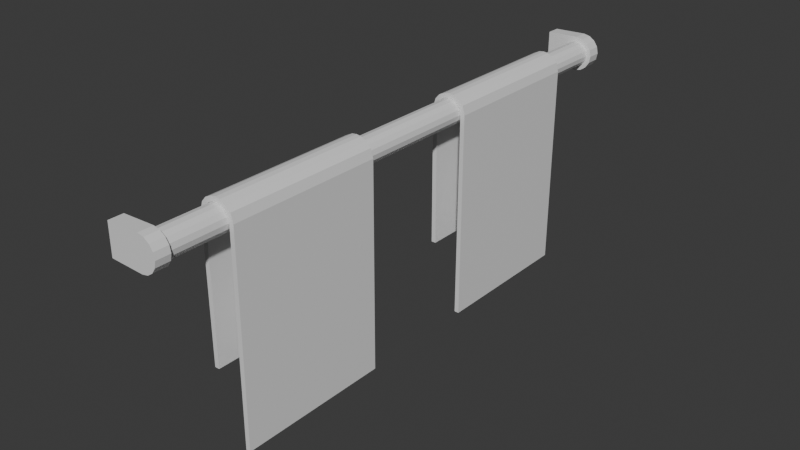 # Source: towelholder.blend  (saved by Blender 5.1.30; exported with 4.5.12 LTS)
import bpy
from mathutils import Matrix  # noqa: F401  (used for matrix-valued properties, if any)

bpy.ops.wm.read_factory_settings(use_empty=True)
scene = bpy.context.scene
scene.name = 'Scene'

# ---- collections
col_collection = bpy.data.collections.new('Collection'); scene.collection.children.link(col_collection)

# ---- materials (node trees are filled in below, after node groups)
mat_towel_holder = bpy.data.materials.new('Towel holder')
mat_towel_holder.alpha_threshold = 0.0
mat_towel_holder.use_backface_culling_lightprobe_volume = False
mat_towel_holder.roughness = 0.5
mat_towel_holder.line_color = (0.0, 0.0, 0.0, 1.0)
mat_towel = bpy.data.materials.new('towel')

# ---- material node trees
mat_towel_holder.use_nodes = True; mat_towel_holder.node_tree.nodes.clear()
_N = mat_towel_holder.node_tree.nodes; _L = mat_towel_holder.node_tree.links
n0 = _N.new('ShaderNodeOutputMaterial'); n0.name = 'Material Output'; n0.location = (200, 100)
n1 = _N.new('ShaderNodeBsdfPrincipled'); n1.name = 'Principled BSDF'; n1.location = (-200, 100)
_L.new(n1.outputs[0], n0.inputs[0])
n0.is_active_output = True
mat_towel.use_nodes = True; mat_towel.node_tree.nodes.clear()
_N = mat_towel.node_tree.nodes; _L = mat_towel.node_tree.links
n0 = _N.new('ShaderNodeBsdfPrincipled'); n0.name = 'Principled BSDF'; n0.location = (-200, 100)
n1 = _N.new('ShaderNodeOutputMaterial'); n1.name = 'Material Output'; n1.location = (200, 100)
_L.new(n0.outputs[0], n1.inputs[0])
n1.is_active_output = True

# ---- world
world_world = bpy.data.worlds.new('World'); scene.world = world_world
world_world.use_nodes = True; world_world.node_tree.nodes.clear()
_N = world_world.node_tree.nodes; _L = world_world.node_tree.links
n0 = _N.new('ShaderNodeOutputWorld'); n0.name = 'World Output'; n0.location = (200, 100)
n1 = _N.new('ShaderNodeBackground'); n1.name = 'Background'; n1.location = (-200, 100)
n1.inputs[0].default_value = (0.05088, 0.05088, 0.05088, 1.0)
_L.new(n1.outputs[0], n0.inputs[0])
n0.is_active_output = True
world_world.color = (0.05088, 0.05088, 0.05088)
world_world.sun_shadow_jitter_overblur = 0.0

# ---- meshes
me_cylinder_001 = bpy.data.meshes.new('Cylinder.001')
me_cylinder_001.from_pydata([(-0.02, -0.4461, -1.51e-09), (-0.01848, -0.4461, -0.007654), (-0.01414, -0.4461, -0.01414), (-0.007654, -0.4461, -0.01848), (2.101e-08, -0.4461, -0.02), (0.007654, -0.4461, -0.01848), (0.01414, -0.4461, -0.01414), (0.01848, -0.4461, -0.007654), (0.02, -0.4461, 1.51e-09), (0.01848, -0.4461, 0.007654), (0.01414, -0.4461, 0.01414), (0.007654, -0.4461, 0.01848), (1.799e-08, -0.4461, 0.02), (-0.007654, -0.4461, 0.01848), (-0.01414, -0.4461, 0.01414), (-0.01848, -0.4461, 0.007654), (-0.02, 0.4242, -1.51e-09), (-0.02, -0.4242, -1.51e-09), (-0.01848, -0.4242, -0.007654), (-0.01848, 0.4242, -0.007654), (-0.01414, -0.4242, -0.01414), (-0.01414, 0.4242, -0.01414), (-0.007654, -0.4242, -0.01848), (-0.007654, 0.4242, -0.01848), (2.005e-08, -0.4242, -0.02), (-1.703e-08, 0.4242, -0.02), (0.007654, -0.4242, -0.01848), (0.007654, 0.4242, -0.01848), (0.01414, -0.4242, -0.01414), (0.01414, 0.4242, -0.01414), (0.01848, -0.4242, -0.007654), (0.01848, 0.4242, -0.007654), (0.02, -0.4242, 1.51e-09), (0.02, 0.4242, 1.51e-09), (0.01848, -0.4242, 0.007654), (0.01848, 0.4242, 0.007654), (0.01414, -0.4242, 0.01414), (0.01414, 0.4242, 0.01414), (0.007654, -0.4242, 0.01848), (0.007654, 0.4242, 0.01848), (1.703e-08, -0.4242, 0.02), (-2.005e-08, 0.4242, 0.02), (-0.007654, -0.4242, 0.01848), (-0.007654, 0.4242, 0.01848), (-0.01414, -0.4242, 0.01414), (-0.01414, 0.4242, 0.01414), (-0.01848, -0.4242, 0.007654), (-0.01848, 0.4242, 0.007654), (-0.05103, 0.4461, -0.02527), (-1.741e-08, 0.4461, -0.02735), (0.01047, 0.4461, -0.02527), (0.01934, 0.4461, -0.01934), (0.02527, 0.4461, -0.01047), (0.02735, 0.4461, 2.049e-09), (0.02527, 0.4461, 0.01047), (0.01934, 0.4461, 0.01934), (0.01047, 0.4461, 0.02527), (-2.154e-08, 0.4461, 0.02735), (-0.05103, 0.4461, 0.02527), (-0.05103, 0.4242, 0.01047), (-0.05103, 0.4242, -3.869e-09), (-0.05103, 0.4242, 0.01934), (-0.05103, 0.4242, 0.02527), (-2.059e-08, 0.4242, 0.02735), (0.01047, 0.4242, 0.02527), (0.01934, 0.4242, 0.01934), (0.02527, 0.4242, 0.01047), (0.02735, 0.4242, 2.049e-09), (0.02527, 0.4242, -0.01047), (0.01934, 0.4242, -0.01934), (0.01047, 0.4242, -0.02527), (-1.646e-08, 0.4242, -0.02735), (-0.05103, 0.4242, -0.02527), (-0.05103, 0.4242, -0.01934), (-0.05103, 0.4242, -0.01047), (-0.05103, -0.4461, -3.864e-09), (-0.05103, -0.4461, -0.0097), (-0.05103, -0.4461, -0.01792), (-0.05103, -0.4461, -0.02342), (2.143e-08, -0.4461, -0.02535), (0.0097, -0.4461, -0.02342), (0.01792, -0.4461, -0.01792), (0.02342, -0.4461, -0.0097), (0.02535, -0.4461, 1.902e-09), (0.02342, -0.4461, 0.0097), (0.01792, -0.4461, 0.01792), (0.0097, -0.4461, 0.02342), (1.76e-08, -0.4461, 0.02535), (-0.05103, -0.4461, 0.02342), (-0.05103, -0.4461, 0.01792), (-0.05103, -0.4461, 0.0097), (-0.05103, -0.4242, -3.864e-09), (-0.05103, -0.4242, 0.0097), (-0.05103, -0.4242, 0.01792), (-0.05103, -0.4242, 0.02342), (1.664e-08, -0.4242, 0.02535), (0.0097, -0.4242, 0.02342), (0.01792, -0.4242, 0.01792), (0.02342, -0.4242, 0.0097), (0.02535, -0.4242, 1.902e-09), (0.02342, -0.4242, -0.0097), (0.01792, -0.4242, -0.01792), (0.0097, -0.4242, -0.02342), (2.047e-08, -0.4242, -0.02535), (-0.05103, -0.4242, -0.02342), (-0.05103, -0.4242, -0.01792), (-0.05103, -0.4242, -0.0097)], [], [(0, 1, 2, 3, 4, 5, 6, 7, 8, 9, 10, 11, 12, 13, 14, 15), (47, 16, 17, 46), (45, 47, 46, 44), (43, 45, 44, 42), (41, 43, 42, 40), (39, 41, 40, 38), (37, 39, 38, 36), (35, 37, 36, 34), (33, 35, 34, 32), (31, 33, 32, 30), (29, 31, 30, 28), (27, 29, 28, 26), (25, 27, 26, 24), (23, 25, 24, 22), (21, 23, 22, 20), (19, 21, 20, 18), (16, 19, 18, 17), (18, 20, 105, 106), (21, 19, 74, 73), (36, 38, 96, 97), (39, 37, 65, 64), (12, 11, 86, 87), (28, 30, 100, 101), (31, 29, 69, 68), (46, 17, 91, 92), (5, 4, 79, 80), (16, 47, 59, 60), (20, 22, 104, 105), (23, 21, 73, 72), (38, 40, 95, 96), (41, 39, 64, 63), (11, 10, 85, 86), (4, 3, 78, 79), (30, 32, 99, 100), (33, 31, 68, 67), (10, 9, 84, 85), (3, 2, 77, 78), (22, 24, 103, 104), (40, 42, 94, 95), (25, 23, 72, 71), (0, 15, 90, 75), (72, 48, 49, 71), (71, 49, 50, 70), (70, 50, 51, 69), (69, 51, 52, 68), (68, 52, 53, 67), (67, 53, 54, 66), (66, 54, 55, 65), (65, 55, 56, 64), (64, 56, 57, 63), (63, 57, 58, 62), (47, 45, 61, 59), (29, 27, 70, 69), (19, 16, 60, 74), (37, 35, 66, 65), (45, 43, 62, 61), (27, 25, 71, 70), (35, 33, 67, 66), (43, 41, 63, 62), (78, 104, 103, 79), (79, 103, 102, 80), (80, 102, 101, 81), (81, 101, 100, 82), (82, 100, 99, 83), (83, 99, 98, 84), (84, 98, 97, 85), (85, 97, 96, 86), (86, 96, 95, 87), (87, 95, 94, 88), (6, 5, 80, 81), (13, 12, 87, 88), (44, 46, 92, 93), (26, 28, 101, 102), (17, 18, 106, 91), (7, 6, 81, 82), (14, 13, 88, 89), (34, 36, 97, 98), (1, 0, 75, 76), (8, 7, 82, 83), (42, 44, 93, 94), (24, 26, 102, 103), (15, 14, 89, 90), (2, 1, 76, 77), (32, 34, 98, 99), (9, 8, 83, 84), (49, 48, 58, 57, 56, 55, 54, 53, 52, 51, 50)])
_uv = me_cylinder_001.uv_layers.new(name='UVMap')
_uv.uv.foreach_set('vector', [0.2443, 0.5036, 0.2387, 0.5319, 0.2226, 0.5559, 0.1986, 0.572, 0.1702, 0.5776, 0.1419, 0.572, 0.1178, 0.5559, 0.1018, 0.5319, 0.09613, 0.5036, 0.1018, 0.4752, 0.1178, 0.4512, 0.1419, 0.4351, 0.1702, 0.4295, 0.1986, 0.4351, 0.2226, 0.4512, 0.2387, 0.4752, 0.9552, 0.1237, 0.963, 0.1304, 0.2434, 0.9833, 0.2356, 0.9767, 0.9473, 0.1171, 0.9552, 0.1237, 0.2356, 0.9767, 0.2277, 0.9701, 0.9395, 0.1105, 0.9473, 0.1171, 0.2277, 0.9701, 0.2199, 0.9635, 0.9316, 0.1039, 0.9395, 0.1105, 0.2199, 0.9635, 0.2121, 0.9569, 0.9238, 0.09727, 0.9316, 0.1039, 0.2121, 0.9569, 0.2042, 0.9503, 0.9159, 0.09065, 0.9238, 0.09727, 0.2042, 0.9503, 0.1964, 0.9436, 0.9081, 0.08403, 0.9159, 0.09065, 0.1964, 0.9436, 0.1885, 0.937, 0.9002, 0.07741, 0.9081, 0.08403, 0.1885, 0.937, 0.1807, 0.9304, 0.8924, 0.07079, 0.9002, 0.07741, 0.1807, 0.9304, 0.1728, 0.9238, 0.8845, 0.06418, 0.8924, 0.07079, 0.1728, 0.9238, 0.165, 0.9172, 0.8767, 0.05756, 0.8845, 0.06418, 0.165, 0.9172, 0.1571, 0.9105, 0.8688, 0.05094, 0.8767, 0.05756, 0.1571, 0.9105, 0.1493, 0.9039, 0.861, 0.04432, 0.8688, 0.05094, 0.1493, 0.9039, 0.1414, 0.8973, 0.8532, 0.0377, 0.861, 0.04432, 0.1414, 0.8973, 0.1336, 0.8907, 0.8453, 0.03108, 0.8532, 0.0377, 0.1336, 0.8907, 0.1257, 0.8841, 0.8375, 0.02446, 0.8453, 0.03108, 0.1257, 0.8841, 0.1179, 0.8774, 0.7297, 0.3674, 0.7121, 0.3448, 0.8758, 0.3106, 0.8837, 0.3548, 0.7092, 0.8335, 0.7277, 0.8059, 0.8662, 0.8179, 0.8662, 0.8556, 0.6083, 0.4213, 0.6253, 0.4365, 0.6157, 0.4479, 0.5968, 0.429, 0.6165, 0.6947, 0.5889, 0.7132, 0.5668, 0.691, 0.6045, 0.6658, 0.1702, 0.4295, 0.1419, 0.4351, 0.1343, 0.4168, 0.1702, 0.4097, 0.6143, 0.349, 0.6008, 0.3651, 0.5887, 0.3596, 0.6043, 0.3396, 0.5705, 0.8059, 0.5889, 0.8335, 0.5668, 0.8556, 0.5416, 0.8179, 0.7256, 0.4236, 0.7356, 0.3962, 0.8877, 0.4091, 0.8746, 0.462, 0.1419, 0.572, 0.1702, 0.5776, 0.1702, 0.5975, 0.1343, 0.5903, 0.7342, 0.7733, 0.7277, 0.7408, 0.8662, 0.7288, 0.8662, 0.7733, 0.7121, 0.3448, 0.6866, 0.3329, 0.8671, 0.2815, 0.8758, 0.3106, 0.6816, 0.8519, 0.7092, 0.8335, 0.8662, 0.8556, 0.8662, 0.8808, 0.6253, 0.4365, 0.648, 0.4465, 0.6409, 0.4614, 0.6157, 0.4479, 0.6491, 0.6882, 0.6165, 0.6947, 0.6045, 0.6658, 0.6491, 0.657, 0.1419, 0.4351, 0.1178, 0.4512, 0.1038, 0.4372, 0.1343, 0.4168, 0.1702, 0.5776, 0.1986, 0.572, 0.3592, 0.5903, 0.1702, 0.5975, 0.6008, 0.3651, 0.5945, 0.3835, 0.5793, 0.3823, 0.5887, 0.3596, 0.564, 0.7733, 0.5705, 0.8059, 0.5416, 0.8179, 0.5327, 0.7733, 0.1178, 0.4512, 0.1018, 0.4752, 0.08347, 0.4676, 0.1038, 0.4372, 0.1986, 0.572, 0.2226, 0.5559, 0.3592, 0.57, 0.3592, 0.5903, 0.6866, 0.3329, 0.6575, 0.3316, 0.6533, 0.3153, 0.8671, 0.2815, 0.648, 0.4465, 0.6762, 0.4494, 0.8457, 0.5313, 0.6409, 0.4614, 0.6491, 0.8584, 0.6816, 0.8519, 0.8662, 0.8808, 0.6491, 0.8897, 0.2443, 0.5036, 0.2387, 0.4752, 0.3592, 0.4676, 0.3592, 0.5036, 0.3509, 0.01449, 0.3534, 0.08641, 0.1981, 0.08435, 0.1835, 0.02045, 0.1835, 0.02045, 0.1981, 0.08435, 0.1733, 0.09315, 0.1405, 0.03631, 0.1405, 0.03631, 0.1733, 0.09315, 0.1528, 0.1091, 0.1034, 0.06428, 0.1034, 0.06428, 0.1528, 0.1091, 0.1382, 0.1309, 0.07516, 0.1028, 0.07516, 0.1028, 0.1382, 0.1309, 0.1315, 0.1561, 0.05873, 0.1498, 0.05873, 0.1498, 0.1315, 0.1561, 0.1353, 0.1823, 0.06788, 0.2013, 0.06788, 0.2013, 0.1353, 0.1823, 0.1473, 0.2065, 0.09184, 0.2458, 0.09184, 0.2458, 0.1473, 0.2065, 0.1677, 0.2245, 0.1276, 0.2797, 0.1276, 0.2797, 0.1677, 0.2245, 0.1929, 0.2365, 0.1714, 0.3011, 0.1714, 0.3011, 0.1929, 0.2365, 0.3541, 0.2471, 0.3452, 0.3218, 0.7277, 0.7408, 0.7092, 0.7132, 0.8662, 0.691, 0.8662, 0.7288, 0.5889, 0.8335, 0.6165, 0.8519, 0.6045, 0.8808, 0.5668, 0.8556, 0.7277, 0.8059, 0.7342, 0.7733, 0.8662, 0.7733, 0.8662, 0.8179, 0.5889, 0.7132, 0.5705, 0.7408, 0.5416, 0.7288, 0.5668, 0.691, 0.7092, 0.7132, 0.6816, 0.6947, 0.8662, 0.6658, 0.8662, 0.691, 0.6165, 0.8519, 0.6491, 0.8584, 0.6491, 0.8897, 0.6045, 0.8808, 0.5705, 0.7408, 0.564, 0.7733, 0.5327, 0.7733, 0.5416, 0.7288, 0.6816, 0.6947, 0.6491, 0.6882, 0.6491, 0.657, 0.8662, 0.6658, 0.847, 0.1868, 0.8671, 0.2815, 0.6533, 0.3153, 0.6266, 0.2335, 0.6266, 0.2335, 0.6533, 0.3153, 0.6261, 0.3243, 0.5833, 0.2586, 0.5833, 0.2586, 0.6261, 0.3243, 0.6043, 0.3396, 0.549, 0.292, 0.549, 0.292, 0.6043, 0.3396, 0.5887, 0.3596, 0.5254, 0.3321, 0.5254, 0.3321, 0.5887, 0.3596, 0.5793, 0.3823, 0.5143, 0.3768, 0.5143, 0.3768, 0.5793, 0.3823, 0.5848, 0.4064, 0.5176, 0.4227, 0.5176, 0.4227, 0.5848, 0.4064, 0.5968, 0.429, 0.534, 0.4664, 0.534, 0.4664, 0.5968, 0.429, 0.6157, 0.4479, 0.5622, 0.5053, 0.5622, 0.5053, 0.6157, 0.4479, 0.6409, 0.4614, 0.6005, 0.5375, 0.6005, 0.5375, 0.6409, 0.4614, 0.8457, 0.5313, 0.8097, 0.6212, 0.1178, 0.5559, 0.1419, 0.572, 0.1343, 0.5903, 0.1038, 0.57, 0.1986, 0.4351, 0.1702, 0.4295, 0.1702, 0.4097, 0.3592, 0.4168, 0.7038, 0.4425, 0.7256, 0.4236, 0.8746, 0.462, 0.8592, 0.5041, 0.6335, 0.3373, 0.6143, 0.349, 0.6043, 0.3396, 0.6261, 0.3243, 0.7356, 0.3962, 0.7297, 0.3674, 0.8837, 0.3548, 0.8877, 0.4091, 0.1018, 0.5319, 0.1178, 0.5559, 0.1038, 0.57, 0.08347, 0.5395, 0.2226, 0.4512, 0.1986, 0.4351, 0.3592, 0.4168, 0.3592, 0.4372, 0.5977, 0.4029, 0.6083, 0.4213, 0.5968, 0.429, 0.5848, 0.4064, 0.2387, 0.5319, 0.2443, 0.5036, 0.3592, 0.5036, 0.3592, 0.5395, 0.09613, 0.5036, 0.1018, 0.5319, 0.08347, 0.5395, 0.07633, 0.5036, 0.6762, 0.4494, 0.7038, 0.4425, 0.8592, 0.5041, 0.8457, 0.5313, 0.6575, 0.3316, 0.6335, 0.3373, 0.6261, 0.3243, 0.6533, 0.3153, 0.2387, 0.4752, 0.2226, 0.4512, 0.3592, 0.4372, 0.3592, 0.4676, 0.2226, 0.5559, 0.2387, 0.5319, 0.3592, 0.5395, 0.3592, 0.57, 0.5945, 0.3835, 0.5977, 0.4029, 0.5848, 0.4064, 0.5793, 0.3823, 0.1018, 0.4752, 0.09613, 0.5036, 0.07633, 0.5036, 0.08347, 0.4676, 0.1981, 0.08435, 0.3534, 0.08641, 0.3541, 0.2471, 0.1929, 0.2365, 0.1677, 0.2245, 0.1473, 0.2065, 0.1353, 0.1823, 0.1315, 0.1561, 0.1382, 0.1309, 0.1528, 0.1091, 0.1733, 0.09315])
me_cylinder_001.materials.append(mat_towel_holder)
me_cylinder_001.update()
me_cube_001 = bpy.data.meshes.new('Cube.001')
me_cube_001.from_pydata([(-0.02649, -0.1187, -0.2135), (-0.02649, 0.1187, -0.2135), (0.02649, -0.1187, -0.3177), (0.02649, 0.1187, -0.3177), (-0.007426, -0.1187, 0.02622), (-0.02725, -0.1187, 0.001047), (-0.01696, -0.1187, 0.02158), (-0.02331, -0.1187, 0.01428), (-0.02725, 0.1187, 0.001047), (-0.007426, 0.1187, 0.02622), (-0.02331, 0.1187, 0.01428), (-0.01696, 0.1187, 0.02158), (0.02756, -0.1187, 0.00104), (0.007426, -0.1187, 0.02622), (0.02393, -0.1187, 0.0146), (0.01633, -0.1187, 0.02142), (0.007426, 0.1187, 0.02622), (0.02756, 0.1187, 0.00104), (0.01633, 0.1187, 0.02142), (0.02393, 0.1187, 0.0146), (-0.01949, -0.1187, -0.2135), (-0.01949, 0.1187, -0.2135), (0.01949, -0.1187, -0.3177), (0.01949, 0.1187, -0.3177), (-0.006512, -0.1187, 0.01928), (-0.02031, -0.1187, 0.0001335), (-0.01346, -0.1187, 0.01551), (-0.01725, -0.1187, 0.01078), (-0.02031, 0.1187, 0.0001335), (-0.006512, 0.1187, 0.01928), (-0.01725, 0.1187, 0.01078), (-0.01346, 0.1187, 0.01551), (0.02062, -0.1187, 0.0001266), (0.006512, -0.1187, 0.01928), (0.01787, -0.1187, 0.0111), (0.01283, -0.1187, 0.01536), (0.006512, 0.1187, 0.01928), (0.02062, 0.1187, 0.0001266), (0.01283, 0.1187, 0.01536), (0.01787, 0.1187, 0.0111), (0.0, -0.1187, 0.0272), (0.0, 0.1187, 0.0272), (0.0, -0.1187, 0.02026), (0.0, 0.1187, 0.02026)], [], [(4, 9, 11, 6), (6, 11, 10, 7), (7, 10, 8, 5), (16, 13, 15, 18), (18, 15, 14, 19), (19, 14, 12, 17), (0, 5, 8, 1), (41, 9, 4, 40), (3, 17, 12, 2), (24, 26, 31, 29), (26, 27, 30, 31), (27, 25, 28, 30), (36, 38, 35, 33), (38, 39, 34, 35), (39, 37, 32, 34), (20, 21, 28, 25), (43, 42, 24, 29), (23, 22, 32, 37), (0, 1, 21, 20), (3, 2, 22, 23), (4, 6, 26, 24), (11, 9, 29, 31), (6, 7, 27, 26), (10, 11, 31, 30), (7, 5, 25, 27), (8, 10, 30, 28), (16, 18, 38, 36), (15, 13, 33, 35), (18, 19, 39, 38), (14, 15, 35, 34), (19, 17, 37, 39), (12, 14, 34, 32), (2, 12, 32, 22), (40, 4, 24, 42), (5, 0, 20, 25), (1, 8, 28, 21), (41, 16, 36, 43), (17, 3, 23, 37), (9, 41, 43, 29), (13, 40, 42, 33), (36, 33, 42, 43), (16, 41, 40, 13)])
_uv = me_cube_001.uv_layers.new(name='UVMap')
_uv.uv.foreach_set('vector', [0.01317, 0.5985, 0.398, 0.5976, 0.3978, 0.6142, 0.01348, 0.615, 0.01348, 0.615, 0.3978, 0.6142, 0.3978, 0.629, 0.0135, 0.6299, 0.0135, 0.6299, 0.3978, 0.629, 0.3982, 0.6509, 0.01318, 0.6518, 0.3984, 0.5747, 0.01289, 0.5754, 0.01249, 0.5592, 0.3989, 0.5587, 0.3989, 0.5587, 0.01249, 0.5592, 0.01316, 0.5434, 0.3983, 0.543, 0.3983, 0.543, 0.01316, 0.5434, 0.01216, 0.5212, 0.3993, 0.5209, 0.01391, 0.9998, 0.01318, 0.6518, 0.3982, 0.6509, 0.3991, 0.9989, 0.3982, 0.5861, 0.398, 0.5976, 0.01317, 0.5985, 0.01295, 0.587, 0.3995, 0.0003941, 0.3993, 0.5209, 0.01216, 0.5212, 0.01175, 0.0006593, 0.7973, 0.5794, 0.7973, 0.5922, 0.4114, 0.5922, 0.4114, 0.5794, 0.7973, 0.5922, 0.7973, 0.6021, 0.4114, 0.6021, 0.4114, 0.5922, 0.7973, 0.6021, 0.7973, 0.6201, 0.4114, 0.6201, 0.4114, 0.6021, 0.4114, 0.558, 0.4114, 0.5459, 0.7973, 0.5459, 0.7973, 0.558, 0.4114, 0.5459, 0.4114, 0.5351, 0.7973, 0.5351, 0.7973, 0.5459, 0.4114, 0.5351, 0.4114, 0.5168, 0.7973, 0.5168, 0.7973, 0.5351, 0.7973, 0.9673, 0.4114, 0.9673, 0.4114, 0.6201, 0.7973, 0.6201, 0.4114, 0.5687, 0.7973, 0.5687, 0.7973, 0.5794, 0.4114, 0.5794, 0.4114, 0.0001385, 0.7973, 0.0001386, 0.7973, 0.5168, 0.4114, 0.5168, 0.7975, 0.386, 0.7975, 0.0001385, 0.8089, 0.0001385, 0.8089, 0.386, 0.8089, 0.3863, 0.8089, 0.7722, 0.7975, 0.7722, 0.7975, 0.3863, 0.01317, 0.5985, 0.01348, 0.615, 0.001818, 0.6174, 0.00129, 0.6011, 0.3978, 0.6142, 0.398, 0.5976, 0.4099, 0.6002, 0.4094, 0.6165, 0.01348, 0.615, 0.0135, 0.6299, 0.00183, 0.6304, 0.001818, 0.6174, 0.3978, 0.629, 0.3978, 0.6142, 0.4094, 0.6165, 0.4095, 0.6295, 0.0135, 0.6299, 0.01318, 0.6518, 0.001594, 0.6514, 0.00183, 0.6304, 0.3982, 0.6509, 0.3978, 0.629, 0.4095, 0.6295, 0.4098, 0.6505, 0.3984, 0.5747, 0.3989, 0.5587, 0.4111, 0.5572, 0.4102, 0.5724, 0.01249, 0.5592, 0.01289, 0.5754, 0.0009266, 0.573, 0.0001384, 0.5577, 0.3989, 0.5587, 0.3983, 0.543, 0.4097, 0.5434, 0.4111, 0.5572, 0.01316, 0.5434, 0.01249, 0.5592, 0.0001384, 0.5577, 0.001665, 0.5437, 0.3983, 0.543, 0.3993, 0.5209, 0.4111, 0.5214, 0.4097, 0.5434, 0.01216, 0.5212, 0.01316, 0.5434, 0.001665, 0.5437, 0.0003805, 0.5216, 0.01175, 0.0006593, 0.01216, 0.5212, 0.0003805, 0.5216, 0.0002739, 0.0006209, 0.01295, 0.587, 0.01317, 0.5985, 0.00129, 0.6011, 0.0007792, 0.5871, 0.01318, 0.6518, 0.01391, 0.9998, 0.002494, 0.9999, 0.001594, 0.6514, 0.3991, 0.9989, 0.3982, 0.6509, 0.4098, 0.6505, 0.4105, 0.9989, 0.3982, 0.5861, 0.3984, 0.5747, 0.4102, 0.5724, 0.4103, 0.5863, 0.3993, 0.5209, 0.3995, 0.0003941, 0.4111, 0.0001385, 0.4111, 0.5214, 0.398, 0.5976, 0.3982, 0.5861, 0.4103, 0.5863, 0.4099, 0.6002, 0.01289, 0.5754, 0.01295, 0.587, 0.0007792, 0.5871, 0.0009266, 0.573, 0.4114, 0.558, 0.7973, 0.558, 0.7973, 0.5687, 0.4114, 0.5687, 0.3984, 0.5747, 0.3982, 0.5861, 0.01295, 0.587, 0.01289, 0.5754])
me_cube_001.materials.append(mat_towel)
me_cube_001.update()
me_cube_002 = bpy.data.meshes.new('Cube.002')
me_cube_002.from_pydata([(-0.02649, -0.1187, -0.2135), (-0.02649, 0.1187, -0.2135), (0.02649, -0.1187, -0.3177), (0.02649, 0.1187, -0.3177), (-0.007426, -0.1187, 0.02622), (-0.02725, -0.1187, 0.001047), (-0.01696, -0.1187, 0.02158), (-0.02331, -0.1187, 0.01428), (-0.02725, 0.1187, 0.001047), (-0.007426, 0.1187, 0.02622), (-0.02331, 0.1187, 0.01428), (-0.01696, 0.1187, 0.02158), (0.02756, -0.1187, 0.00104), (0.007426, -0.1187, 0.02622), (0.02393, -0.1187, 0.0146), (0.01633, -0.1187, 0.02142), (0.007426, 0.1187, 0.02622), (0.02756, 0.1187, 0.00104), (0.01633, 0.1187, 0.02142), (0.02393, 0.1187, 0.0146), (-0.01949, -0.1187, -0.2135), (-0.01949, 0.1187, -0.2135), (0.01949, -0.1187, -0.3177), (0.01949, 0.1187, -0.3177), (-0.006512, -0.1187, 0.01928), (-0.02031, -0.1187, 0.0001335), (-0.01346, -0.1187, 0.01551), (-0.01725, -0.1187, 0.01078), (-0.02031, 0.1187, 0.0001335), (-0.006512, 0.1187, 0.01928), (-0.01725, 0.1187, 0.01078), (-0.01346, 0.1187, 0.01551), (0.02062, -0.1187, 0.0001266), (0.006512, -0.1187, 0.01928), (0.01787, -0.1187, 0.0111), (0.01283, -0.1187, 0.01536), (0.006512, 0.1187, 0.01928), (0.02062, 0.1187, 0.0001266), (0.01283, 0.1187, 0.01536), (0.01787, 0.1187, 0.0111), (0.0, -0.1187, 0.0272), (0.0, 0.1187, 0.0272), (0.0, -0.1187, 0.02026), (0.0, 0.1187, 0.02026)], [], [(4, 9, 11, 6), (6, 11, 10, 7), (7, 10, 8, 5), (16, 13, 15, 18), (18, 15, 14, 19), (19, 14, 12, 17), (0, 5, 8, 1), (41, 9, 4, 40), (3, 17, 12, 2), (24, 26, 31, 29), (26, 27, 30, 31), (27, 25, 28, 30), (36, 38, 35, 33), (38, 39, 34, 35), (39, 37, 32, 34), (20, 21, 28, 25), (43, 42, 24, 29), (23, 22, 32, 37), (0, 1, 21, 20), (3, 2, 22, 23), (4, 6, 26, 24), (11, 9, 29, 31), (6, 7, 27, 26), (10, 11, 31, 30), (7, 5, 25, 27), (8, 10, 30, 28), (16, 18, 38, 36), (15, 13, 33, 35), (18, 19, 39, 38), (14, 15, 35, 34), (19, 17, 37, 39), (12, 14, 34, 32), (2, 12, 32, 22), (40, 4, 24, 42), (5, 0, 20, 25), (1, 8, 28, 21), (41, 16, 36, 43), (17, 3, 23, 37), (9, 41, 43, 29), (13, 40, 42, 33), (36, 33, 42, 43), (16, 41, 40, 13)])
_uv = me_cube_002.uv_layers.new(name='UVMap')
_uv.uv.foreach_set('vector', [0.01317, 0.5985, 0.398, 0.5976, 0.3978, 0.6142, 0.01348, 0.615, 0.01348, 0.615, 0.3978, 0.6142, 0.3978, 0.629, 0.0135, 0.6299, 0.0135, 0.6299, 0.3978, 0.629, 0.3982, 0.6509, 0.01318, 0.6518, 0.3984, 0.5747, 0.01289, 0.5754, 0.01249, 0.5592, 0.3989, 0.5587, 0.3989, 0.5587, 0.01249, 0.5592, 0.01316, 0.5434, 0.3983, 0.543, 0.3983, 0.543, 0.01316, 0.5434, 0.01216, 0.5212, 0.3993, 0.5209, 0.01391, 0.9998, 0.01318, 0.6518, 0.3982, 0.6509, 0.3991, 0.9989, 0.3982, 0.5861, 0.398, 0.5976, 0.01317, 0.5985, 0.01295, 0.587, 0.3995, 0.0003941, 0.3993, 0.5209, 0.01216, 0.5212, 0.01175, 0.0006593, 0.7973, 0.5794, 0.7973, 0.5922, 0.4114, 0.5922, 0.4114, 0.5794, 0.7973, 0.5922, 0.7973, 0.6021, 0.4114, 0.6021, 0.4114, 0.5922, 0.7973, 0.6021, 0.7973, 0.6201, 0.4114, 0.6201, 0.4114, 0.6021, 0.4114, 0.558, 0.4114, 0.5459, 0.7973, 0.5459, 0.7973, 0.558, 0.4114, 0.5459, 0.4114, 0.5351, 0.7973, 0.5351, 0.7973, 0.5459, 0.4114, 0.5351, 0.4114, 0.5168, 0.7973, 0.5168, 0.7973, 0.5351, 0.7973, 0.9673, 0.4114, 0.9673, 0.4114, 0.6201, 0.7973, 0.6201, 0.4114, 0.5687, 0.7973, 0.5687, 0.7973, 0.5794, 0.4114, 0.5794, 0.4114, 0.0001385, 0.7973, 0.0001386, 0.7973, 0.5168, 0.4114, 0.5168, 0.7975, 0.386, 0.7975, 0.0001385, 0.8089, 0.0001385, 0.8089, 0.386, 0.8089, 0.3863, 0.8089, 0.7722, 0.7975, 0.7722, 0.7975, 0.3863, 0.01317, 0.5985, 0.01348, 0.615, 0.001818, 0.6174, 0.00129, 0.6011, 0.3978, 0.6142, 0.398, 0.5976, 0.4099, 0.6002, 0.4094, 0.6165, 0.01348, 0.615, 0.0135, 0.6299, 0.00183, 0.6304, 0.001818, 0.6174, 0.3978, 0.629, 0.3978, 0.6142, 0.4094, 0.6165, 0.4095, 0.6295, 0.0135, 0.6299, 0.01318, 0.6518, 0.001594, 0.6514, 0.00183, 0.6304, 0.3982, 0.6509, 0.3978, 0.629, 0.4095, 0.6295, 0.4098, 0.6505, 0.3984, 0.5747, 0.3989, 0.5587, 0.4111, 0.5572, 0.4102, 0.5724, 0.01249, 0.5592, 0.01289, 0.5754, 0.0009266, 0.573, 0.0001384, 0.5577, 0.3989, 0.5587, 0.3983, 0.543, 0.4097, 0.5434, 0.4111, 0.5572, 0.01316, 0.5434, 0.01249, 0.5592, 0.0001384, 0.5577, 0.001665, 0.5437, 0.3983, 0.543, 0.3993, 0.5209, 0.4111, 0.5214, 0.4097, 0.5434, 0.01216, 0.5212, 0.01316, 0.5434, 0.001665, 0.5437, 0.0003805, 0.5216, 0.01175, 0.0006593, 0.01216, 0.5212, 0.0003805, 0.5216, 0.0002739, 0.0006209, 0.01295, 0.587, 0.01317, 0.5985, 0.00129, 0.6011, 0.0007792, 0.5871, 0.01318, 0.6518, 0.01391, 0.9998, 0.002494, 0.9999, 0.001594, 0.6514, 0.3991, 0.9989, 0.3982, 0.6509, 0.4098, 0.6505, 0.4105, 0.9989, 0.3982, 0.5861, 0.3984, 0.5747, 0.4102, 0.5724, 0.4103, 0.5863, 0.3993, 0.5209, 0.3995, 0.0003941, 0.4111, 0.0001385, 0.4111, 0.5214, 0.398, 0.5976, 0.3982, 0.5861, 0.4103, 0.5863, 0.4099, 0.6002, 0.01289, 0.5754, 0.01295, 0.587, 0.0007792, 0.5871, 0.0009266, 0.573, 0.4114, 0.558, 0.7973, 0.558, 0.7973, 0.5687, 0.4114, 0.5687, 0.3984, 0.5747, 0.3982, 0.5861, 0.01295, 0.587, 0.01289, 0.5754])
me_cube_002.materials.append(mat_towel)
me_cube_002.update()

# ---- objects
ob_towel_holder = bpy.data.objects.new('towel holder', me_cylinder_001)
ob_towel = bpy.data.objects.new('towel', me_cube_001)
ob_towel_001 = bpy.data.objects.new('towel.001', me_cube_002)

# ---- transforms, parenting, visibility, modifiers, constraints
ob_towel_holder.location = (0.0, 0.0, 0.0)
ob_towel.location = (0.0, -0.2186, 0.0)
ob_towel_001.location = (0.0, 0.2104, 0.0)

# ---- collection membership
col_collection.objects.link(ob_towel_holder)
col_collection.objects.link(ob_towel)
col_collection.objects.link(ob_towel_001)

# ---- scene / render settings (as saved in the file)
scene.frame_start = 1; scene.frame_end = 250; scene.frame_set(1)
scene.render.engine = 'BLENDER_EEVEE_NEXT'
scene.render.bake_bias = 0.0
scene.render.bake_samples = 0
scene.cycles.sampling_pattern = 'TABULATED_SOBOL'
scene.eevee.use_volume_custom_range = False
bpy.context.view_layer.update()

# ---- added for rendering (the .blend has no active camera and no usable light): camera, sun
cam_auto = bpy.data.cameras.new('AutoCamera')
cam_auto.lens = 50.0
cam_auto.sensor_width = 36.0
cam_auto.clip_end = 1000.0
ob_auto_camera = bpy.data.objects.new('AutoCamera', cam_auto)
scene.collection.objects.link(ob_auto_camera)
ob_auto_camera.location = (0.876353, -1.06571, 0.565321)
ob_auto_camera.rotation_euler = (1.09748, -7.21219e-08, 0.694738)
scene.camera = ob_auto_camera
light_auto_sun = bpy.data.lights.new('AutoSun', 'SUN')
light_auto_sun.energy = 3.0
light_auto_sun.angle = 0.0523599
ob_auto_sun = bpy.data.objects.new('AutoSun', light_auto_sun)
scene.collection.objects.link(ob_auto_sun)
ob_auto_sun.rotation_euler = (0.872665, 0.174533, 0.523599)
bpy.context.view_layer.update()
